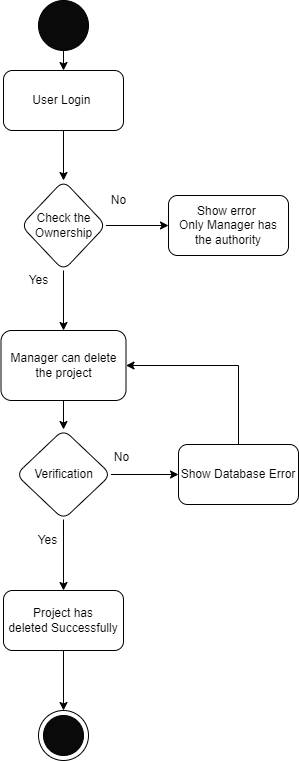

The diagram above was exported from draw.io. Its source (the exported page's mxGraphModel, read from the mxfile embedded in the PNG):
<mxGraphModel dx="398" dy="415" grid="1" gridSize="10" guides="1" tooltips="1" connect="1" arrows="1" fold="1" page="1" pageScale="1" pageWidth="827" pageHeight="1169" math="0" shadow="0">
  <root>
    <mxCell id="0" />
    <mxCell id="1" parent="0" />
    <mxCell id="4ABoyI-GcA0nUNATqv_6-1" style="edgeStyle=orthogonalEdgeStyle;rounded=0;orthogonalLoop=1;jettySize=auto;html=1;exitX=0.5;exitY=1;exitDx=0;exitDy=0;entryX=0.5;entryY=0;entryDx=0;entryDy=0;" edge="1" parent="1" source="4ABoyI-GcA0nUNATqv_6-2" target="4ABoyI-GcA0nUNATqv_6-4">
      <mxGeometry relative="1" as="geometry" />
    </mxCell>
    <mxCell id="4ABoyI-GcA0nUNATqv_6-2" value="" style="ellipse;whiteSpace=wrap;html=1;aspect=fixed;fillColor=#0A0A0A;" vertex="1" parent="1">
      <mxGeometry x="180" y="110" width="50" height="50" as="geometry" />
    </mxCell>
    <mxCell id="4ABoyI-GcA0nUNATqv_6-3" value="" style="edgeStyle=orthogonalEdgeStyle;rounded=0;orthogonalLoop=1;jettySize=auto;html=1;" edge="1" parent="1" source="4ABoyI-GcA0nUNATqv_6-4" target="4ABoyI-GcA0nUNATqv_6-9">
      <mxGeometry relative="1" as="geometry" />
    </mxCell>
    <mxCell id="4ABoyI-GcA0nUNATqv_6-4" value="User Login&amp;nbsp;" style="rounded=1;whiteSpace=wrap;html=1;fillColor=#FFFFFF;" vertex="1" parent="1">
      <mxGeometry x="145" y="180" width="120" height="60" as="geometry" />
    </mxCell>
    <mxCell id="4ABoyI-GcA0nUNATqv_6-5" value="" style="ellipse;whiteSpace=wrap;html=1;aspect=fixed;fillColor=#FFFFFF;" vertex="1" parent="1">
      <mxGeometry x="180" y="820" width="50" height="50" as="geometry" />
    </mxCell>
    <mxCell id="4ABoyI-GcA0nUNATqv_6-6" value="" style="ellipse;whiteSpace=wrap;html=1;aspect=fixed;fillColor=#0A0A0A;" vertex="1" parent="1">
      <mxGeometry x="185" y="825" width="40" height="40" as="geometry" />
    </mxCell>
    <mxCell id="4ABoyI-GcA0nUNATqv_6-7" value="" style="edgeStyle=orthogonalEdgeStyle;rounded=0;orthogonalLoop=1;jettySize=auto;html=1;" edge="1" parent="1" source="4ABoyI-GcA0nUNATqv_6-9" target="4ABoyI-GcA0nUNATqv_6-10">
      <mxGeometry relative="1" as="geometry" />
    </mxCell>
    <mxCell id="4ABoyI-GcA0nUNATqv_6-8" value="" style="edgeStyle=orthogonalEdgeStyle;rounded=0;orthogonalLoop=1;jettySize=auto;html=1;" edge="1" parent="1" source="4ABoyI-GcA0nUNATqv_6-9" target="4ABoyI-GcA0nUNATqv_6-14">
      <mxGeometry relative="1" as="geometry" />
    </mxCell>
    <mxCell id="4ABoyI-GcA0nUNATqv_6-9" value="Check the Ownership" style="rhombus;whiteSpace=wrap;html=1;fillColor=#FFFFFF;rounded=1;" vertex="1" parent="1">
      <mxGeometry x="162.5" y="290" width="85" height="90" as="geometry" />
    </mxCell>
    <mxCell id="4ABoyI-GcA0nUNATqv_6-10" value="Show error&amp;nbsp;&lt;br&gt;Only Manager has the authority" style="whiteSpace=wrap;html=1;fillColor=#FFFFFF;rounded=1;" vertex="1" parent="1">
      <mxGeometry x="310" y="305" width="120" height="60" as="geometry" />
    </mxCell>
    <mxCell id="4ABoyI-GcA0nUNATqv_6-11" value="No" style="text;html=1;align=center;verticalAlign=middle;resizable=0;points=[];autosize=1;strokeColor=none;fillColor=none;" vertex="1" parent="1">
      <mxGeometry x="245" y="300" width="30" height="20" as="geometry" />
    </mxCell>
    <mxCell id="4ABoyI-GcA0nUNATqv_6-12" value="Yes" style="text;html=1;align=center;verticalAlign=middle;resizable=0;points=[];autosize=1;strokeColor=none;fillColor=none;" vertex="1" parent="1">
      <mxGeometry x="160" y="380" width="40" height="20" as="geometry" />
    </mxCell>
    <mxCell id="4ABoyI-GcA0nUNATqv_6-13" value="" style="edgeStyle=orthogonalEdgeStyle;rounded=0;orthogonalLoop=1;jettySize=auto;html=1;" edge="1" parent="1" source="4ABoyI-GcA0nUNATqv_6-14" target="4ABoyI-GcA0nUNATqv_6-17">
      <mxGeometry relative="1" as="geometry" />
    </mxCell>
    <mxCell id="4ABoyI-GcA0nUNATqv_6-14" value="Manager can delete the project" style="whiteSpace=wrap;html=1;fillColor=#FFFFFF;rounded=1;" vertex="1" parent="1">
      <mxGeometry x="142.5" y="440" width="125" height="70" as="geometry" />
    </mxCell>
    <mxCell id="4ABoyI-GcA0nUNATqv_6-15" value="" style="edgeStyle=orthogonalEdgeStyle;rounded=0;orthogonalLoop=1;jettySize=auto;html=1;" edge="1" parent="1" source="4ABoyI-GcA0nUNATqv_6-17" target="4ABoyI-GcA0nUNATqv_6-18">
      <mxGeometry relative="1" as="geometry" />
    </mxCell>
    <mxCell id="4ABoyI-GcA0nUNATqv_6-16" value="" style="edgeStyle=orthogonalEdgeStyle;rounded=0;orthogonalLoop=1;jettySize=auto;html=1;" edge="1" parent="1" source="4ABoyI-GcA0nUNATqv_6-17" target="4ABoyI-GcA0nUNATqv_6-21">
      <mxGeometry relative="1" as="geometry" />
    </mxCell>
    <mxCell id="4ABoyI-GcA0nUNATqv_6-17" value="Verification" style="rhombus;whiteSpace=wrap;html=1;fillColor=#FFFFFF;rounded=1;" vertex="1" parent="1">
      <mxGeometry x="157.5" y="539" width="95" height="90" as="geometry" />
    </mxCell>
    <mxCell id="4ABoyI-GcA0nUNATqv_6-23" style="edgeStyle=orthogonalEdgeStyle;rounded=0;orthogonalLoop=1;jettySize=auto;html=1;exitX=0.5;exitY=0;exitDx=0;exitDy=0;entryX=1;entryY=0.5;entryDx=0;entryDy=0;" edge="1" parent="1" source="4ABoyI-GcA0nUNATqv_6-18" target="4ABoyI-GcA0nUNATqv_6-14">
      <mxGeometry relative="1" as="geometry" />
    </mxCell>
    <mxCell id="4ABoyI-GcA0nUNATqv_6-18" value="Show Database Error" style="whiteSpace=wrap;html=1;fillColor=#FFFFFF;rounded=1;" vertex="1" parent="1">
      <mxGeometry x="320" y="554" width="120" height="60" as="geometry" />
    </mxCell>
    <mxCell id="4ABoyI-GcA0nUNATqv_6-19" value="No" style="text;html=1;align=center;verticalAlign=middle;resizable=0;points=[];autosize=1;strokeColor=none;fillColor=none;" vertex="1" parent="1">
      <mxGeometry x="248" y="557" width="30" height="20" as="geometry" />
    </mxCell>
    <mxCell id="4ABoyI-GcA0nUNATqv_6-20" style="edgeStyle=orthogonalEdgeStyle;rounded=0;orthogonalLoop=1;jettySize=auto;html=1;exitX=0.5;exitY=1;exitDx=0;exitDy=0;entryX=0.5;entryY=0;entryDx=0;entryDy=0;" edge="1" parent="1" source="4ABoyI-GcA0nUNATqv_6-21" target="4ABoyI-GcA0nUNATqv_6-5">
      <mxGeometry relative="1" as="geometry" />
    </mxCell>
    <mxCell id="4ABoyI-GcA0nUNATqv_6-21" value="Project has deleted&amp;nbsp;Successfully" style="whiteSpace=wrap;html=1;fillColor=#FFFFFF;rounded=1;" vertex="1" parent="1">
      <mxGeometry x="145" y="700" width="120" height="60" as="geometry" />
    </mxCell>
    <mxCell id="4ABoyI-GcA0nUNATqv_6-22" value="Yes" style="text;html=1;align=center;verticalAlign=middle;resizable=0;points=[];autosize=1;strokeColor=none;fillColor=none;" vertex="1" parent="1">
      <mxGeometry x="169" y="640" width="40" height="20" as="geometry" />
    </mxCell>
  </root>
</mxGraphModel>